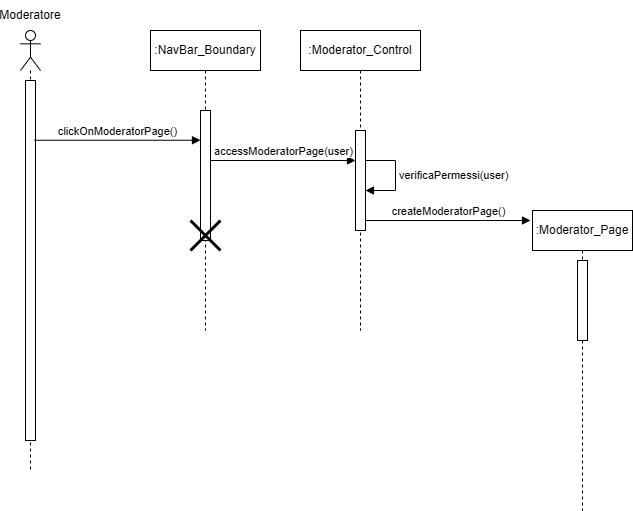

The diagram above was exported from draw.io. Its source (the exported page's mxGraphModel, read from the mxfile embedded in the PNG):
<mxGraphModel dx="941" dy="744" grid="1" gridSize="10" guides="1" tooltips="1" connect="1" arrows="1" fold="1" page="1" pageScale="1" pageWidth="827" pageHeight="1169" math="0" shadow="0">
  <root>
    <mxCell id="0" />
    <mxCell id="1" parent="0" />
    <mxCell id="_eB5BenDUcCew26t4jTj-180" value="" style="shape=umlLifeline;perimeter=lifelinePerimeter;whiteSpace=wrap;html=1;container=1;dropTarget=0;collapsible=0;recursiveResize=0;outlineConnect=0;portConstraint=eastwest;newEdgeStyle={&quot;curved&quot;:0,&quot;rounded&quot;:0};participant=umlActor;" vertex="1" parent="1">
      <mxGeometry x="50" y="130" width="20" height="440" as="geometry" />
    </mxCell>
    <mxCell id="_eB5BenDUcCew26t4jTj-181" value="" style="html=1;points=[[0,0,0,0,5],[0,1,0,0,-5],[1,0,0,0,5],[1,1,0,0,-5]];perimeter=orthogonalPerimeter;outlineConnect=0;targetShapes=umlLifeline;portConstraint=eastwest;newEdgeStyle={&quot;curved&quot;:0,&quot;rounded&quot;:0};" vertex="1" parent="_eB5BenDUcCew26t4jTj-180">
      <mxGeometry x="5" y="50" width="10" height="360" as="geometry" />
    </mxCell>
    <mxCell id="_eB5BenDUcCew26t4jTj-182" value="Moderatore" style="text;html=1;align=center;verticalAlign=middle;whiteSpace=wrap;rounded=0;" vertex="1" parent="1">
      <mxGeometry x="30" y="100" width="60" height="30" as="geometry" />
    </mxCell>
    <mxCell id="_eB5BenDUcCew26t4jTj-202" value="clickOnModeratorPage()" style="html=1;verticalAlign=bottom;endArrow=block;curved=0;rounded=0;exitX=0.8;exitY=0.166;exitDx=0;exitDy=0;exitPerimeter=0;" edge="1" parent="1" target="_eB5BenDUcCew26t4jTj-204">
      <mxGeometry width="80" relative="1" as="geometry">
        <mxPoint x="64" y="239.76" as="sourcePoint" />
        <mxPoint x="220" y="240" as="targetPoint" />
      </mxGeometry>
    </mxCell>
    <mxCell id="_eB5BenDUcCew26t4jTj-203" value=":NavBar_Boundary" style="shape=umlLifeline;perimeter=lifelinePerimeter;whiteSpace=wrap;html=1;container=1;dropTarget=0;collapsible=0;recursiveResize=0;outlineConnect=0;portConstraint=eastwest;newEdgeStyle={&quot;curved&quot;:0,&quot;rounded&quot;:0};" vertex="1" parent="1">
      <mxGeometry x="180" y="130" width="110" height="300" as="geometry" />
    </mxCell>
    <mxCell id="_eB5BenDUcCew26t4jTj-204" value="" style="html=1;points=[[0,0,0,0,5],[0,1,0,0,-5],[1,0,0,0,5],[1,1,0,0,-5]];perimeter=orthogonalPerimeter;outlineConnect=0;targetShapes=umlLifeline;portConstraint=eastwest;newEdgeStyle={&quot;curved&quot;:0,&quot;rounded&quot;:0};" vertex="1" parent="_eB5BenDUcCew26t4jTj-203">
      <mxGeometry x="50" y="80" width="10" height="130" as="geometry" />
    </mxCell>
    <mxCell id="_eB5BenDUcCew26t4jTj-220" value="" style="shape=umlDestroy;whiteSpace=wrap;html=1;strokeWidth=3;targetShapes=umlLifeline;" vertex="1" parent="_eB5BenDUcCew26t4jTj-203">
      <mxGeometry x="40" y="190" width="30" height="30" as="geometry" />
    </mxCell>
    <mxCell id="_eB5BenDUcCew26t4jTj-205" value="accessModeratorPage(user)" style="html=1;verticalAlign=bottom;endArrow=block;curved=0;rounded=0;" edge="1" parent="1" target="_eB5BenDUcCew26t4jTj-207">
      <mxGeometry width="80" relative="1" as="geometry">
        <mxPoint x="240" y="260" as="sourcePoint" />
        <mxPoint x="380" y="260" as="targetPoint" />
      </mxGeometry>
    </mxCell>
    <mxCell id="_eB5BenDUcCew26t4jTj-206" value=":Moderator_Control" style="shape=umlLifeline;perimeter=lifelinePerimeter;whiteSpace=wrap;html=1;container=1;dropTarget=0;collapsible=0;recursiveResize=0;outlineConnect=0;portConstraint=eastwest;newEdgeStyle={&quot;curved&quot;:0,&quot;rounded&quot;:0};" vertex="1" parent="1">
      <mxGeometry x="330" y="130" width="120" height="300" as="geometry" />
    </mxCell>
    <mxCell id="_eB5BenDUcCew26t4jTj-207" value="" style="html=1;points=[[0,0,0,0,5],[0,1,0,0,-5],[1,0,0,0,5],[1,1,0,0,-5]];perimeter=orthogonalPerimeter;outlineConnect=0;targetShapes=umlLifeline;portConstraint=eastwest;newEdgeStyle={&quot;curved&quot;:0,&quot;rounded&quot;:0};" vertex="1" parent="_eB5BenDUcCew26t4jTj-206">
      <mxGeometry x="55" y="100" width="10" height="100" as="geometry" />
    </mxCell>
    <mxCell id="_eB5BenDUcCew26t4jTj-213" value="verificaPermessi(user)" style="html=1;align=left;spacingLeft=2;endArrow=block;rounded=0;edgeStyle=orthogonalEdgeStyle;curved=0;rounded=0;" edge="1" target="_eB5BenDUcCew26t4jTj-207" parent="_eB5BenDUcCew26t4jTj-206">
      <mxGeometry relative="1" as="geometry">
        <mxPoint x="65" y="130" as="sourcePoint" />
        <Array as="points">
          <mxPoint x="95" y="130" />
          <mxPoint x="95" y="160" />
        </Array>
        <mxPoint x="70" y="160" as="targetPoint" />
      </mxGeometry>
    </mxCell>
    <mxCell id="_eB5BenDUcCew26t4jTj-216" value="createModeratorPage()" style="html=1;verticalAlign=bottom;endArrow=block;curved=0;rounded=0;" edge="1" parent="1" source="_eB5BenDUcCew26t4jTj-207">
      <mxGeometry width="80" relative="1" as="geometry">
        <mxPoint x="400" y="320" as="sourcePoint" />
        <mxPoint x="560" y="320" as="targetPoint" />
      </mxGeometry>
    </mxCell>
    <mxCell id="_eB5BenDUcCew26t4jTj-218" value=":Moderator_Page" style="shape=umlLifeline;perimeter=lifelinePerimeter;whiteSpace=wrap;html=1;container=1;dropTarget=0;collapsible=0;recursiveResize=0;outlineConnect=0;portConstraint=eastwest;newEdgeStyle={&quot;curved&quot;:0,&quot;rounded&quot;:0};" vertex="1" parent="1">
      <mxGeometry x="562" y="310" width="100" height="300" as="geometry" />
    </mxCell>
    <mxCell id="_eB5BenDUcCew26t4jTj-219" value="" style="html=1;points=[[0,0,0,0,5],[0,1,0,0,-5],[1,0,0,0,5],[1,1,0,0,-5]];perimeter=orthogonalPerimeter;outlineConnect=0;targetShapes=umlLifeline;portConstraint=eastwest;newEdgeStyle={&quot;curved&quot;:0,&quot;rounded&quot;:0};" vertex="1" parent="_eB5BenDUcCew26t4jTj-218">
      <mxGeometry x="45" y="50" width="10" height="80" as="geometry" />
    </mxCell>
  </root>
</mxGraphModel>